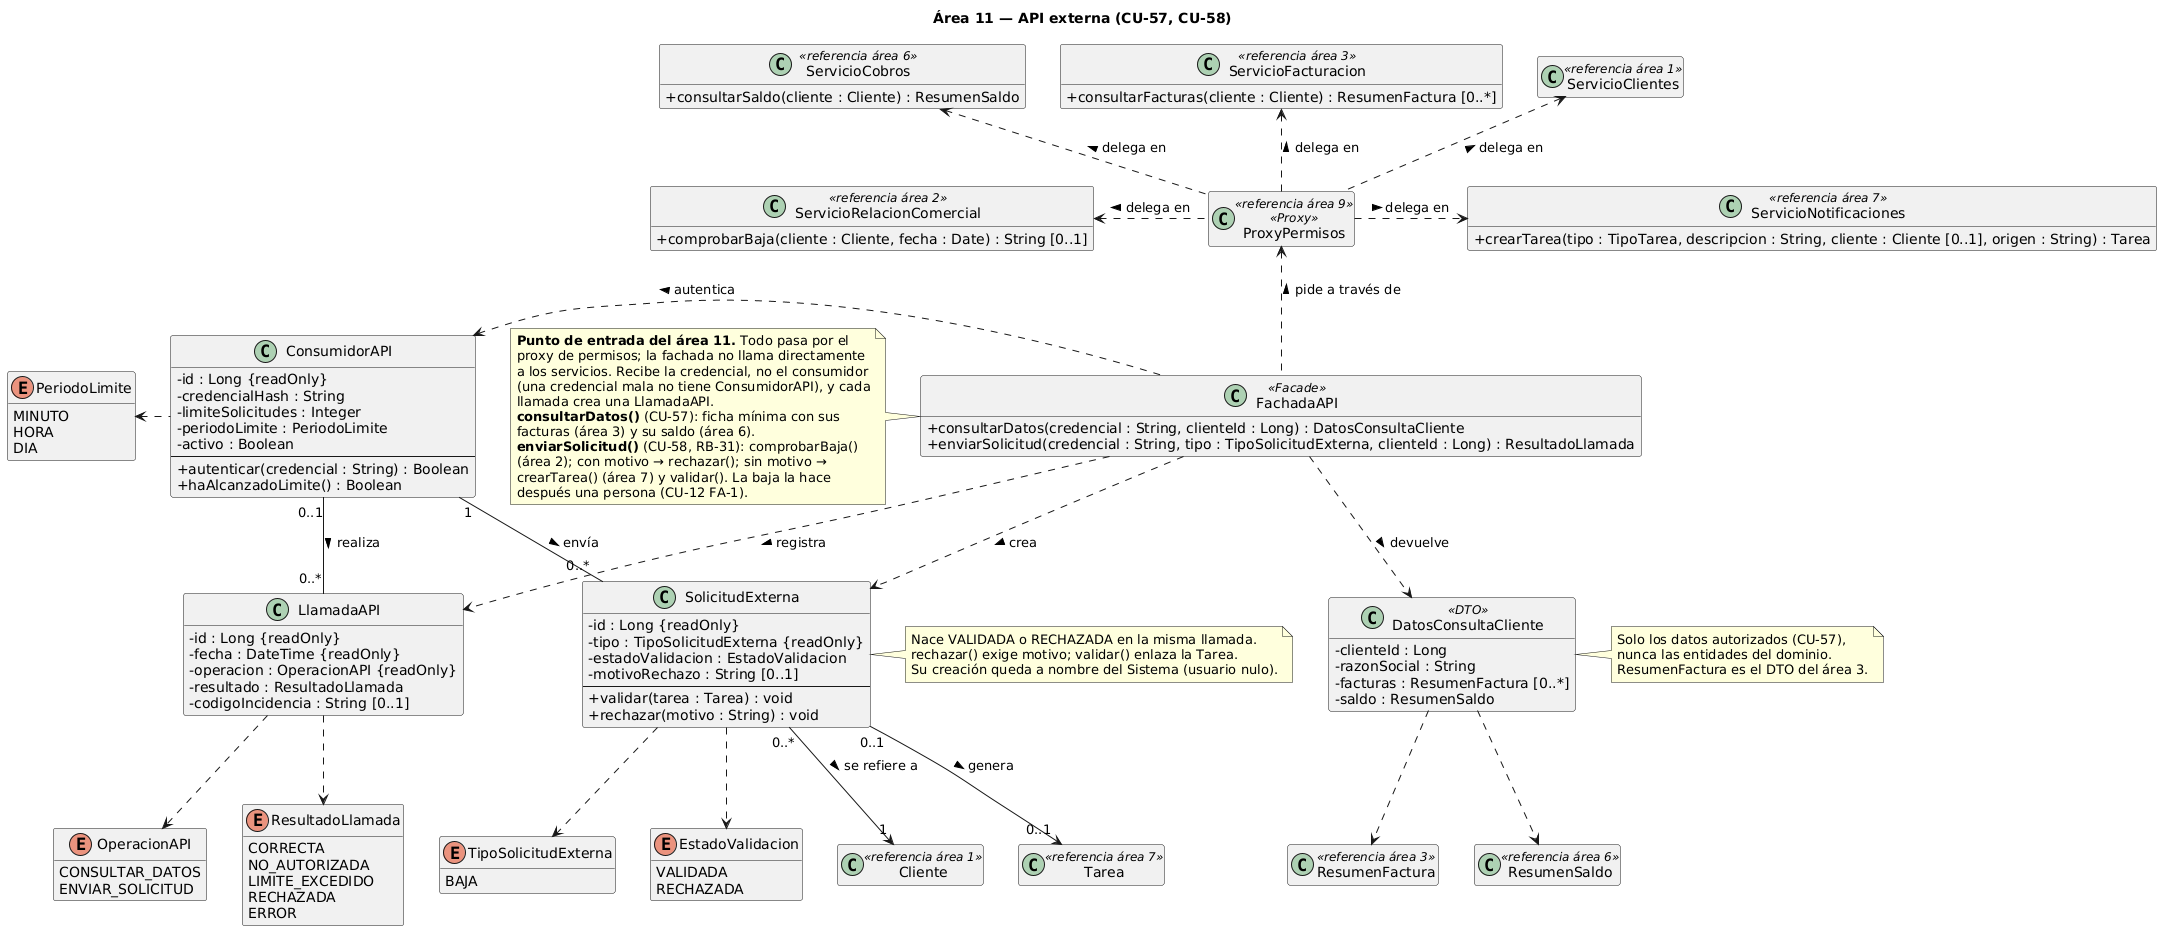

The diagram above was rendered by PlantUML. Its source (embedded in the PNG):
@startuml area11_api_externa
skinparamlocked defaultFontName DejaVu Sans
skinparam classAttributeIconSize 0
hide empty members
title Área 11 — API externa (CU-57, CU-58)

' ---------- Patrón Facade ----------
class FachadaAPI <<Facade>> {
  + consultarDatos(credencial : String, clienteId : Long) : DatosConsultaCliente
  + enviarSolicitud(credencial : String, tipo : TipoSolicitudExterna, clienteId : Long) : ResultadoLlamada
}

' ---------- Modelo propio del área 11 ----------
class ConsumidorAPI {
  - id : Long {readOnly}
  - credencialHash : String
  - limiteSolicitudes : Integer
  - periodoLimite : PeriodoLimite
  - activo : Boolean
  --
  + autenticar(credencial : String) : Boolean
  + haAlcanzadoLimite() : Boolean
}

class LlamadaAPI {
  - id : Long {readOnly}
  - fecha : DateTime {readOnly}
  - operacion : OperacionAPI {readOnly}
  - resultado : ResultadoLlamada
  - codigoIncidencia : String [0..1]
}

class SolicitudExterna {
  - id : Long {readOnly}
  - tipo : TipoSolicitudExterna {readOnly}
  - estadoValidacion : EstadoValidacion
  - motivoRechazo : String [0..1]
  --
  + validar(tarea : Tarea) : void
  + rechazar(motivo : String) : void
}

class DatosConsultaCliente <<DTO>> {
  - clienteId : Long
  - razonSocial : String
  - facturas : ResumenFactura [0..*]
  - saldo : ResumenSaldo
}

' ---------- Enumerados propios del área ----------
enum OperacionAPI {
  CONSULTAR_DATOS
  ENVIAR_SOLICITUD
}
enum ResultadoLlamada {
  CORRECTA
  NO_AUTORIZADA
  LIMITE_EXCEDIDO
  RECHAZADA
  ERROR
}
enum PeriodoLimite {
  MINUTO
  HORA
  DIA
}
enum TipoSolicitudExterna {
  BAJA
}
enum EstadoValidacion {
  VALIDADA
  RECHAZADA
}

' ---------- Referencias de otras áreas ----------
class ProxyPermisos <<referencia área 9>> <<Proxy>>
class ServicioClientes <<referencia área 1>>
class ServicioFacturacion <<referencia área 3>> {
  + consultarFacturas(cliente : Cliente) : ResumenFactura [0..*]
}
class ServicioCobros <<referencia área 6>> {
  + consultarSaldo(cliente : Cliente) : ResumenSaldo
}
class ServicioRelacionComercial <<referencia área 2>> {
  + comprobarBaja(cliente : Cliente, fecha : Date) : String [0..1]
}
class ServicioNotificaciones <<referencia área 7>> {
  + crearTarea(tipo : TipoTarea, descripcion : String, cliente : Cliente [0..1], origen : String) : Tarea
}
class ResumenFactura <<referencia área 3>>
class ResumenSaldo <<referencia área 6>>
class Cliente <<referencia área 1>>
class Tarea <<referencia área 7>>

' ---------- Facade ----------
FachadaAPI .left.> ConsumidorAPI : autentica >
FachadaAPI .down.> LlamadaAPI : registra >
FachadaAPI .down.> SolicitudExterna : crea >
FachadaAPI .down.> DatosConsultaCliente : devuelve >
FachadaAPI .up.> ProxyPermisos : pide a través de >

' ---------- Asociaciones ----------
ConsumidorAPI "0..1" -down- "0..*" LlamadaAPI : realiza >
ConsumidorAPI "1" -down- "0..*" SolicitudExterna : envía >
SolicitudExterna "0..*" -down-> "1" Cliente : se refiere a >
SolicitudExterna "0..1" -down-> "0..1" Tarea : genera >
DatosConsultaCliente .down.> ResumenFactura
DatosConsultaCliente .down.> ResumenSaldo

' ---------- Uso de enumerados ----------
ConsumidorAPI .left.> PeriodoLimite
LlamadaAPI .down.> OperacionAPI
LlamadaAPI .down.> ResultadoLlamada
SolicitudExterna .down.> TipoSolicitudExterna
SolicitudExterna .down.> EstadoValidacion

' ---------- Proxy y servicios de cada área ----------
ProxyPermisos .up.> ServicioClientes : delega en >
ProxyPermisos .up.> ServicioFacturacion : delega en >
ProxyPermisos .up.> ServicioCobros : delega en >
ProxyPermisos .left.> ServicioRelacionComercial : delega en >
ProxyPermisos .right.> ServicioNotificaciones : delega en >

note left of FachadaAPI
  **Punto de entrada del área 11.** Todo pasa por el
  proxy de permisos; la fachada no llama directamente
  a los servicios. Recibe la credencial, no el consumidor
  (una credencial mala no tiene ConsumidorAPI), y cada
  llamada crea una LlamadaAPI.
  **consultarDatos()** (CU-57): ficha mínima con sus
  facturas (área 3) y su saldo (área 6).
  **enviarSolicitud()** (CU-58, RB-31): comprobarBaja()
  (área 2); con motivo → rechazar(); sin motivo →
  crearTarea() (área 7) y validar(). La baja la hace
  después una persona (CU-12 FA-1).
end note

note right of SolicitudExterna
  Nace VALIDADA o RECHAZADA en la misma llamada.
  rechazar() exige motivo; validar() enlaza la Tarea.
  Su creación queda a nombre del Sistema (usuario nulo).
end note

note right of DatosConsultaCliente
  Solo los datos autorizados (CU-57),
  nunca las entidades del dominio.
  ResumenFactura es el DTO del área 3.
end note
@enduml